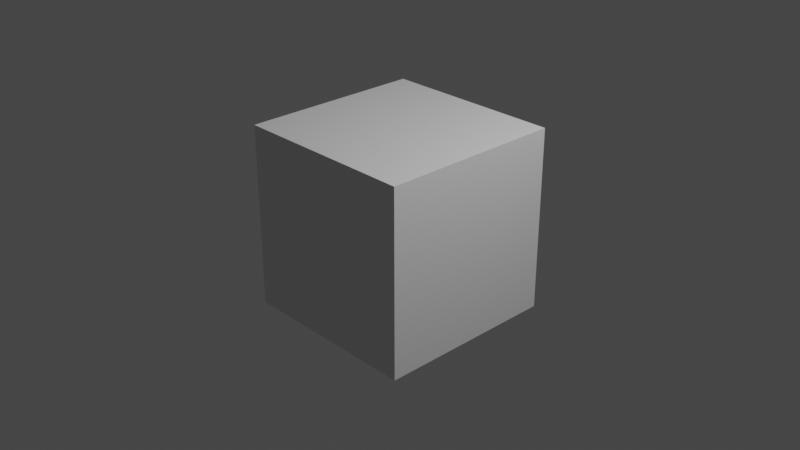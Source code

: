 # Source: cubo_blender.blend  (saved by Blender 3.3.6; exported with 4.5.12 LTS)
import bpy
from mathutils import Matrix  # noqa: F401  (used for matrix-valued properties, if any)

bpy.ops.wm.read_factory_settings(use_empty=True)
scene = bpy.context.scene
scene.name = 'Scene'

# ---- collections
col_collection = bpy.data.collections.new('Collection'); scene.collection.children.link(col_collection)

# ---- materials (node trees are filled in below, after node groups)
mat_material = bpy.data.materials.new('Material')
mat_material.alpha_threshold = 0.0
mat_material.use_transparent_shadow = False
mat_material.roughness = 0.5
mat_material.line_color = (0.0, 0.0, 0.0, 1.0)

# ---- material node trees
mat_material.use_nodes = True; mat_material.node_tree.nodes.clear()
_N = mat_material.node_tree.nodes; _L = mat_material.node_tree.links
n0 = _N.new('ShaderNodeOutputMaterial'); n0.name = 'Material Output'; n0.location = (300, 300)
n1 = _N.new('ShaderNodeBsdfPrincipled'); n1.name = 'Principled BSDF'; n1.location = (10, 300)
n1.distribution = 'GGX'
n1.subsurface_method = 'RANDOM_WALK_SKIN'
n1.inputs[3].default_value = 1.45
n1.inputs[27].default_value = (0.0, 0.0, 0.0, 1.0)
n1.inputs[28].default_value = 1.0
_L.new(n1.outputs[0], n0.inputs[0])
n0.is_active_output = True

# ---- world
world_world = bpy.data.worlds.new('World'); scene.world = world_world
world_world.use_nodes = True; world_world.node_tree.nodes.clear()
_N = world_world.node_tree.nodes; _L = world_world.node_tree.links
n0 = _N.new('ShaderNodeOutputWorld'); n0.name = 'World Output'; n0.location = (300, 300)
n1 = _N.new('ShaderNodeBackground'); n1.name = 'Background'; n1.location = (10, 300)
n1.inputs[0].default_value = (0.05088, 0.05088, 0.05088, 1.0)
_L.new(n1.outputs[0], n0.inputs[0])
n0.is_active_output = True
world_world.color = (0.05088, 0.05088, 0.05088)
world_world.use_sun_shadow = False
world_world.sun_shadow_jitter_overblur = 0.0

# ---- cameras
cam_camera = bpy.data.cameras.new('Camera')
cam_camera.clip_end = 100.0
cam_camera.ortho_scale = 7.314

# ---- lights
light_light = bpy.data.lights.new('Light', 'POINT')
light_light.transmission_factor = 0.0
light_light.energy = 1000.0
light_light.shadow_soft_size = 0.1
light_light.shadow_maximum_resolution = 0.006
light_light.use_absolute_resolution = True

# ---- meshes
me_cube = bpy.data.meshes.new('Cube')
me_cube.from_pydata([(1.0, 1.0, 1.0), (1.0, 1.0, -1.0), (1.0, -1.0, 1.0), (1.0, -1.0, -1.0), (-1.0, 1.0, 1.0), (-1.0, 1.0, -1.0), (-1.0, -1.0, 1.0), (-1.0, -1.0, -1.0)], [], [(0, 4, 6, 2), (3, 2, 6, 7), (7, 6, 4, 5), (5, 1, 3, 7), (1, 0, 2, 3), (5, 4, 0, 1)])
_uv = me_cube.uv_layers.new(name='UVMap')
_uv.uv.foreach_set('vector', [0.625, 0.5, 0.875, 0.5, 0.875, 0.75, 0.625, 0.75, 0.375, 0.75, 0.625, 0.75, 0.625, 1.0, 0.375, 1.0, 0.375, 0.0, 0.625, 0.0, 0.625, 0.25, 0.375, 0.25, 0.125, 0.5, 0.375, 0.5, 0.375, 0.75, 0.125, 0.75, 0.375, 0.5, 0.625, 0.5, 0.625, 0.75, 0.375, 0.75, 0.375, 0.25, 0.625, 0.25, 0.625, 0.5, 0.375, 0.5])
me_cube.materials.append(mat_material)
me_cube.use_mirror_vertex_groups = False
me_cube.update()

# ---- objects
ob_cube = bpy.data.objects.new('Cube', me_cube)
ob_light = bpy.data.objects.new('Light', light_light)
ob_camera = bpy.data.objects.new('Camera', cam_camera)

# ---- transforms, parenting, visibility, modifiers, constraints
ob_cube.location = (0.0, 0.0, 0.0)
ob_cube.lock_rotations_4d = False
ob_cube.empty_display_type = 'ARROWS'
ob_cube.lineart.crease_threshold = 0.0
ob_light.location = (4.076, 1.005, 5.904)
ob_light.rotation_euler = (0.6503, 0.05522, 1.866)
ob_light.lock_rotations_4d = False
ob_light.empty_display_type = 'ARROWS'
ob_light.color = (0.0, 0.0, 0.0, 0.0)
ob_light.lineart.crease_threshold = 0.0
ob_camera.location = (7.359, -6.926, 4.958)
ob_camera.rotation_euler = (1.109, 0.0, 0.8149)
ob_camera.lock_rotations_4d = False
ob_camera.empty_display_type = 'ARROWS'
ob_camera.color = (0.0, 0.0, 0.0, 0.0)
ob_camera.display_type = 'WIRE'
ob_camera.lineart.crease_threshold = 0.0

# ---- collection membership
col_collection.objects.link(ob_cube)
col_collection.objects.link(ob_light)
col_collection.objects.link(ob_camera)

# ---- scene / render settings (as saved in the file)
scene.camera = ob_camera
scene.frame_start = 1; scene.frame_end = 250; scene.frame_set(1)
scene.render.engine = 'BLENDER_EEVEE_NEXT'
scene.cycles.sampling_pattern = 'TABULATED_SOBOL'
scene.cycles.use_light_tree = False
scene.view_settings.view_transform = 'Filmic'
bpy.context.view_layer.update()
